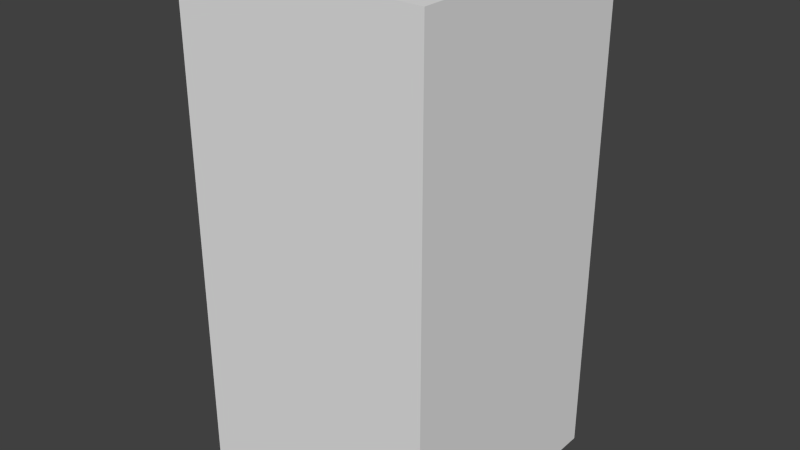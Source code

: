 # Source: blueDotFour.blend  (saved by Blender 2.68.0; exported with 4.5.12 LTS)
import bpy
from mathutils import Matrix  # noqa: F401  (used for matrix-valued properties, if any)

bpy.ops.wm.read_factory_settings(use_empty=True)
scene = bpy.context.scene
scene.name = 'Scene'

# ---- collections
col_collection_1 = bpy.data.collections.new('Collection 1'); scene.collection.children.link(col_collection_1)

# ---- world
world_world = bpy.data.worlds.new('World'); scene.world = world_world
world_world.color = (0.05088, 0.05088, 0.05088)
world_world.use_sun_shadow = False
world_world.sun_shadow_jitter_overblur = 0.0
world_world.cycles.sampling_method = 'MANUAL'
world_world.cycles.sample_map_resolution = 256

# ---- meshes
me_bluedotfour = bpy.data.meshes.new('blueDotFour')
me_bluedotfour.from_pydata([(-0.5, -0.5, -1.0), (-0.5, 0.5, -1.0), (0.5, 0.5, -1.0), (0.5, -0.5, -1.0), (-0.5, -0.5, 1.0), (-0.5, 0.5, 1.0), (0.5, 0.5, 1.0), (0.5, -0.5, 1.0)], [], [(4, 5, 1, 0), (5, 6, 2, 1), (6, 7, 3, 2), (7, 4, 0, 3), (0, 1, 2, 3), (7, 6, 5, 4)])
me_bluedotfour.use_remesh_preserve_volume = False
me_bluedotfour.use_remesh_preserve_attributes = False
me_bluedotfour.use_mirror_vertex_groups = False
me_bluedotfour.update()

# ---- objects
ob_bluedotfour = bpy.data.objects.new('blueDotFour', me_bluedotfour)

# ---- transforms, parenting, visibility, modifiers, constraints
ob_bluedotfour.location = (0.0, 0.0, 0.0)
ob_bluedotfour.lineart.crease_threshold = 0.0

# ---- collection membership
col_collection_1.objects.link(ob_bluedotfour)

# ---- scene / render settings (as saved in the file)
scene.frame_start = 1; scene.frame_end = 250; scene.frame_set(1)
scene.render.engine = 'BLENDER_EEVEE_NEXT'
scene.render.image_settings.color_mode = 'RGB'
scene.render.image_settings.compression = 90
scene.render.resolution_percentage = 50
scene.render.dither_intensity = 0.0
scene.cycles.use_denoising = False
scene.cycles.samples = 10
scene.cycles.sampling_pattern = 'TABULATED_SOBOL'
scene.cycles.light_sampling_threshold = 0.0
scene.cycles.use_adaptive_sampling = False
scene.cycles.use_light_tree = False
scene.cycles.blur_glossy = 0.0
scene.cycles.volume_bounces = 1
scene.cycles.pixel_filter_type = 'GAUSSIAN'
scene.cycles.sample_clamp_indirect = 0.0
scene.view_settings.view_transform = 'Standard'
bpy.context.view_layer.update()

# ---- added for rendering (the .blend has no active camera and no usable light): camera, sun
cam_auto = bpy.data.cameras.new('AutoCamera')
cam_auto.lens = 50.0
cam_auto.sensor_width = 36.0
cam_auto.clip_end = 1000.0
ob_auto_camera = bpy.data.objects.new('AutoCamera', cam_auto)
scene.collection.objects.link(ob_auto_camera)
ob_auto_camera.location = (2.26633, -2.71959, 1.81306)
ob_auto_camera.rotation_euler = (1.09748, -7.21219e-08, 0.694738)
scene.camera = ob_auto_camera
light_auto_sun = bpy.data.lights.new('AutoSun', 'SUN')
light_auto_sun.energy = 3.0
light_auto_sun.angle = 0.0523599
ob_auto_sun = bpy.data.objects.new('AutoSun', light_auto_sun)
scene.collection.objects.link(ob_auto_sun)
ob_auto_sun.rotation_euler = (0.872665, 0.174533, 0.523599)
bpy.context.view_layer.update()
